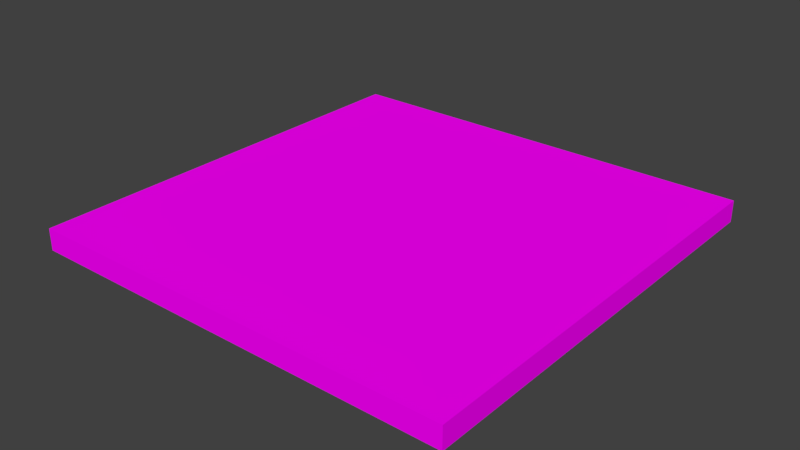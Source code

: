 # Source: flatTile.blend  (saved by Blender 2.79.0; exported with 4.5.12 LTS)
import bpy
from mathutils import Matrix  # noqa: F401  (used for matrix-valued properties, if any)

bpy.ops.wm.read_factory_settings(use_empty=True)
scene = bpy.context.scene
scene.name = 'Scene'

# ---- collections
col_collection_1 = bpy.data.collections.new('Collection 1'); scene.collection.children.link(col_collection_1)

# ---- images (referenced by path relative to the original .blend; pixels are not part of the script)
import os
ASSET_DIR = os.environ.get("B2B_ASSET_DIR", "")  # directory of the original .blend (textures are referenced by path, not embedded)
HERE = os.path.dirname(os.path.abspath(__file__))  # packed textures are extracted next to this script under _unpacked/

def load_image(name, relpath, width, height, colorspace="sRGB"):
    """Load a texture the original file referenced (path relative to the .blend, or extracted next to this script)."""
    p = next((c for c in (os.path.join(HERE, relpath), os.path.join(ASSET_DIR, relpath)) if relpath and os.path.exists(c)), "")
    if p:
        img = bpy.data.images.load(p, check_existing=True)
        img.name = name
    else:  # same state as the original file: an image datablock whose file is absent (Cycles renders it pink)
        img = bpy.data.images.new(name, width, height)
        img.source = "FILE"
        img.filepath = "//" + (relpath or name)
    img.colorspace_settings.name = colorspace
    return img
img_greentile_png = load_image('GreenTile.png', 'GreenTile.png', 1024, 1024, 'sRGB')

# ---- materials (node trees are filled in below, after node groups)
mat_material_004 = bpy.data.materials.new('Material.004')
mat_material_004.alpha_threshold = 0.0
mat_material_004.roughness = 0.5

# ---- material node trees
mat_material_004.use_nodes = True; mat_material_004.node_tree.nodes.clear()
_N = mat_material_004.node_tree.nodes; _L = mat_material_004.node_tree.links
n0 = _N.new('ShaderNodeOutputMaterial'); n0.name = 'Material Output'; n0.location = (300, 300)
n1 = _N.new('ShaderNodeBsdfDiffuse'); n1.name = 'Diffuse BSDF'; n1.location = (10, 300)
n2 = _N.new('ShaderNodeTexImage'); n2.name = 'Image Texture'; n2.location = (-180, 300)
n2.width = 140
n2.image = img_greentile_png
_L.new(n1.outputs[0], n0.inputs[0])
_L.new(n2.outputs[0], n1.inputs[0])
n0.is_active_output = True

# ---- world
world_world = bpy.data.worlds.new('World'); scene.world = world_world
world_world.color = (0.05088, 0.05088, 0.05088)
world_world.use_sun_shadow = False
world_world.sun_shadow_jitter_overblur = 0.0
world_world.cycles.sampling_method = 'MANUAL'

# ---- meshes
me_cube_002 = bpy.data.meshes.new('Cube.002')
me_cube_002.from_pydata([(-1.0, -1.0, -0.9277), (-1.0, -1.0, 1.072), (-1.0, 1.0, -0.9277), (-1.0, 1.0, 1.072), (1.0, -1.0, -0.9277), (1.0, -1.0, 1.072), (1.0, 1.0, -0.9277), (1.0, 1.0, 1.072), (0.5, 1.0, -0.9277), (0.0, 1.0, -0.9277), (-0.5, 1.0, -0.9277), (-0.5, 1.0, 1.072), (0.0, 1.0, 1.072), (0.5, 1.0, 1.072), (-0.5, -1.0, -0.9277), (0.0, -1.0, -0.9277), (0.5, -1.0, -0.9277), (0.5, -1.0, 1.072), (0.0, -1.0, 1.072), (-0.5, -1.0, 1.072), (-1.0, 0.5, -0.9277), (-1.0, 0.0, -0.9277), (-1.0, -0.5, -0.9277), (-1.0, -0.5, 1.072), (-1.0, 0.0, 1.072), (-1.0, 0.5, 1.072), (1.0, -0.5, -0.9277), (1.0, 0.0, -0.9277), (1.0, 0.5, -0.9277), (1.0, 0.5, 1.072), (1.0, 0.0, 1.072), (1.0, -0.5, 1.072), (0.5, 0.5, 1.072), (0.5, 0.0, 1.072), (0.5, -0.5, 1.072), (0.0, 0.5, 1.072), (0.0, 0.0, 1.072), (0.0, -0.5, 1.072), (-0.5, 0.5, 1.072), (-0.5, 0.0, 1.072), (-0.5, -0.5, 1.072), (-0.5, 0.5, -0.9277), (-0.5, 0.0, -0.9277), (-0.5, -0.5, -0.9277), (0.0, 0.5, -0.9277), (0.0, 0.0, -0.9277), (0.0, -0.5, -0.9277), (0.5, 0.5, -0.9277), (0.5, 0.0, -0.9277), (0.5, -0.5, -0.9277), (-1.0, 0.6667, 1.072), (-1.0, 0.8333, 1.072), (1.0, 0.6667, -0.9277), (1.0, 0.8333, -0.9277), (-1.0, 0.8333, -0.9277), (-1.0, 0.6667, -0.9277), (1.0, 0.8333, 1.072), (1.0, 0.6667, 1.072), (0.5, 0.8333, 1.072), (0.5, 0.6667, 1.072), (0.0, 0.8333, 1.072), (0.0, 0.6667, 1.072), (-0.5, 0.8333, 1.072), (-0.5, 0.6667, 1.072), (-0.5, 0.8333, -0.9277), (-0.5, 0.6667, -0.9277), (0.0, 0.8333, -0.9277), (0.0, 0.6667, -0.9277), (0.5, 0.8333, -0.9277), (0.5, 0.6667, -0.9277), (-1.0, 0.3333, -0.9277), (-1.0, 0.1667, -0.9277), (-1.0, 0.1667, 1.072), (-1.0, 0.3333, 1.072), (1.0, 0.1667, -0.9277), (1.0, 0.3333, -0.9277), (1.0, 0.3333, 1.072), (1.0, 0.1667, 1.072), (0.5, 0.3333, 1.072), (0.5, 0.1667, 1.072), (0.0, 0.3333, 1.072), (0.0, 0.1667, 1.072), (-0.5, 0.3333, 1.072), (-0.5, 0.1667, 1.072), (-0.5, 0.3333, -0.9277), (-0.5, 0.1667, -0.9277), (0.0, 0.3333, -0.9277), (0.0, 0.1667, -0.9277), (0.5, 0.3333, -0.9277), (0.5, 0.1667, -0.9277), (-1.0, -0.1667, -0.9277), (-1.0, -0.3333, -0.9277), (-1.0, -0.3333, 1.072), (-1.0, -0.1667, 1.072), (1.0, -0.3333, -0.9277), (1.0, -0.1667, -0.9277), (1.0, -0.1667, 1.072), (1.0, -0.3333, 1.072), (0.5, -0.1667, 1.072), (0.5, -0.3333, 1.072), (0.0, -0.1667, 1.072), (0.0, -0.3333, 1.072), (-0.5, -0.1667, 1.072), (-0.5, -0.3333, 1.072), (-0.5, -0.1667, -0.9277), (-0.5, -0.3333, -0.9277), (0.0, -0.1667, -0.9277), (0.0, -0.3333, -0.9277), (0.5, -0.1667, -0.9277), (0.5, -0.3333, -0.9277), (-1.0, -0.6667, -0.9277), (-1.0, -0.8333, -0.9277), (1.0, -0.6667, 1.072), (1.0, -0.8333, 1.072), (0.5, -0.6667, 1.072), (0.5, -0.8333, 1.072), (0.0, -0.6667, 1.072), (0.0, -0.8333, 1.072), (-0.5, -0.6667, 1.072), (-0.5, -0.8333, 1.072), (-0.5, -0.6667, -0.9277), (-0.5, -0.8333, -0.9277), (0.0, -0.6667, -0.9277), (0.0, -0.8333, -0.9277), (0.5, -0.6667, -0.9277), (0.5, -0.8333, -0.9277), (-1.0, -0.8333, 1.072), (-1.0, -0.6667, 1.072), (1.0, -0.8333, -0.9277), (1.0, -0.6667, -0.9277)], [], [(54, 51, 3, 2), (8, 13, 7, 6), (128, 113, 5, 4), (14, 19, 1, 0), (125, 128, 4, 16), (119, 126, 1, 19), (113, 115, 17, 5), (115, 117, 18, 17), (117, 119, 19, 18), (111, 121, 14, 0), (121, 123, 15, 14), (123, 125, 16, 15), (4, 5, 17, 16), (16, 17, 18, 15), (15, 18, 19, 14), (2, 3, 11, 10), (10, 11, 12, 9), (9, 12, 13, 8), (67, 69, 47, 44), (87, 89, 48, 45), (107, 109, 49, 46), (65, 67, 44, 41), (85, 87, 45, 42), (105, 107, 46, 43), (55, 65, 41, 20), (71, 85, 42, 21), (91, 105, 43, 22), (61, 63, 38, 35), (81, 83, 39, 36), (101, 103, 40, 37), (59, 61, 35, 32), (79, 81, 36, 33), (99, 101, 37, 34), (57, 59, 32, 29), (77, 79, 33, 30), (97, 99, 34, 31), (63, 50, 25, 38), (83, 72, 24, 39), (103, 92, 23, 40), (69, 52, 28, 47), (89, 74, 27, 48), (109, 94, 26, 49), (52, 57, 29, 28), (74, 77, 30, 27), (94, 97, 31, 26), (110, 127, 23, 22), (90, 93, 24, 21), (70, 73, 25, 20), (6, 7, 56, 53), (53, 56, 57, 52), (8, 6, 53, 68), (68, 53, 52, 69), (11, 3, 51, 62), (62, 51, 50, 63), (7, 13, 58, 56), (56, 58, 59, 57), (13, 12, 60, 58), (58, 60, 61, 59), (12, 11, 62, 60), (60, 62, 63, 61), (2, 10, 64, 54), (54, 64, 65, 55), (10, 9, 66, 64), (64, 66, 67, 65), (9, 8, 68, 66), (66, 68, 69, 67), (20, 25, 50, 55), (55, 50, 51, 54), (21, 24, 72, 71), (71, 72, 73, 70), (28, 29, 76, 75), (75, 76, 77, 74), (47, 28, 75, 88), (88, 75, 74, 89), (38, 25, 73, 82), (82, 73, 72, 83), (29, 32, 78, 76), (76, 78, 79, 77), (32, 35, 80, 78), (78, 80, 81, 79), (35, 38, 82, 80), (80, 82, 83, 81), (20, 41, 84, 70), (70, 84, 85, 71), (41, 44, 86, 84), (84, 86, 87, 85), (44, 47, 88, 86), (86, 88, 89, 87), (22, 23, 92, 91), (91, 92, 93, 90), (27, 30, 96, 95), (95, 96, 97, 94), (48, 27, 95, 108), (108, 95, 94, 109), (39, 24, 93, 102), (102, 93, 92, 103), (30, 33, 98, 96), (96, 98, 99, 97), (33, 36, 100, 98), (98, 100, 101, 99), (36, 39, 102, 100), (100, 102, 103, 101), (21, 42, 104, 90), (90, 104, 105, 91), (42, 45, 106, 104), (104, 106, 107, 105), (45, 48, 108, 106), (106, 108, 109, 107), (0, 1, 126, 111), (111, 126, 127, 110), (46, 49, 124, 122), (122, 124, 125, 123), (43, 46, 122, 120), (120, 122, 123, 121), (22, 43, 120, 110), (110, 120, 121, 111), (37, 40, 118, 116), (116, 118, 119, 117), (34, 37, 116, 114), (114, 116, 117, 115), (31, 34, 114, 112), (112, 114, 115, 113), (40, 23, 127, 118), (118, 127, 126, 119), (49, 26, 129, 124), (124, 129, 128, 125), (26, 31, 112, 129), (129, 112, 113, 128)])
_uv = me_cube_002.uv_layers.new(name='UVMap')
_uv.uv.foreach_set('vector', [0.529, 0.7333, 0.529, 0.9104, 0.5335, 0.9104, 0.5335, 0.7333, 0.4819, 0.9084, 0.4819, 0.7339, 0.4589, 0.7339, 0.4589, 0.9084, 0.4604, 0.725, 0.4604, 0.9188, 0.4494, 0.9188, 0.4494, 0.725, 0.5083, 0.9082, 0.5083, 0.7342, 0.4968, 0.7342, 0.4968, 0.9082, 0.8543, -0.5059, 0.8543, -1.019, 1.025, -1.019, 1.025, -0.5059, -0.02374, -0.7079, -1.049, -0.7079, -1.049, -1.049, -0.02374, -1.049, 3.051, -0.7079, 2.026, -0.7079, 2.026, -1.049, 3.051, -1.049, 2.026, -0.7079, 1.001, -0.7079, 1.001, -1.049, 2.026, -1.049, 1.001, -0.7079, -0.02374, -0.7079, -0.02374, -1.049, 1.001, -1.049, 0.8543, 1.034, 0.8543, 0.5208, 1.025, 0.5208, 1.025, 1.034, 0.8543, 0.5208, 0.8543, 0.007446, 1.025, 0.007446, 1.025, 0.5208, 0.8543, 0.007446, 0.8543, -0.5059, 1.025, -0.5059, 1.025, 0.007446, 0.5429, 0.9082, 0.5429, 0.7342, 0.5313, 0.7342, 0.5313, 0.9082, 0.5313, 0.9082, 0.5313, 0.7342, 0.5198, 0.7342, 0.5198, 0.9082, 0.5198, 0.9082, 0.5198, 0.7342, 0.5083, 0.7342, 0.5083, 0.9082, 0.551, 0.9084, 0.551, 0.7339, 0.528, 0.7339, 0.528, 0.9084, 0.528, 0.9084, 0.528, 0.7339, 0.505, 0.7339, 0.505, 0.9084, 0.505, 0.9084, 0.505, 0.7339, 0.4819, 0.7339, 0.4819, 0.9084, -0.6857, 0.007446, -0.6857, -0.5059, -0.5146, -0.5059, -0.5146, 0.007446, -0.1723, 0.007446, -0.1723, -0.5059, -0.001235, -0.5059, -0.001235, 0.007446, 0.341, 0.007446, 0.341, -0.5059, 0.5121, -0.5059, 0.5121, 0.007446, -0.6857, 0.5208, -0.6857, 0.007446, -0.5146, 0.007446, -0.5146, 0.5208, -0.1723, 0.5208, -0.1723, 0.007446, -0.001235, 0.007446, -0.001235, 0.5208, 0.341, 0.5208, 0.341, 0.007446, 0.5121, 0.007446, 0.5121, 0.5208, -0.6857, 1.034, -0.6857, 0.5208, -0.5146, 0.5208, -0.5146, 1.034, -0.1723, 1.034, -0.1723, 0.5208, -0.001235, 0.5208, -0.001235, 1.034, 0.341, 1.034, 0.341, 0.5208, 0.5121, 0.5208, 0.5121, 1.034, 1.001, 2.366, -0.02374, 2.366, -0.02374, 2.025, 1.001, 2.025, 1.001, 1.342, -0.02374, 1.342, -0.02374, 1.0, 1.001, 1.0, 1.001, 0.3168, -0.02374, 0.3168, -0.02374, -0.02475, 1.001, -0.02475, 2.026, 2.366, 1.001, 2.366, 1.001, 2.025, 2.026, 2.025, 2.026, 1.342, 1.001, 1.342, 1.001, 1.0, 2.026, 1.0, 2.026, 0.3168, 1.001, 0.3168, 1.001, -0.02475, 2.026, -0.02475, 3.051, 2.366, 2.026, 2.366, 2.026, 2.025, 3.051, 2.025, 3.051, 1.342, 2.026, 1.342, 2.026, 1.0, 3.051, 1.0, 3.051, 0.3168, 2.026, 0.3168, 2.026, -0.02475, 3.051, -0.02475, -0.02374, 2.366, -1.049, 2.366, -1.049, 2.025, -0.02374, 2.025, -0.02374, 1.342, -1.049, 1.342, -1.049, 1.0, -0.02374, 1.0, -0.02374, 0.3168, -1.049, 0.3168, -1.049, -0.02475, -0.02374, -0.02475, -0.6857, -0.5059, -0.6857, -1.019, -0.5146, -1.019, -0.5146, -0.5059, -0.1723, -0.5059, -0.1723, -1.019, -0.001235, -1.019, -0.001235, -0.5059, 0.341, -0.5059, 0.341, -1.019, 0.5121, -1.019, 0.5121, -0.5059, 0.5598, 0.725, 0.5598, 0.9188, 0.5488, 0.9188, 0.5488, 0.725, 0.5267, 0.725, 0.5267, 0.9188, 0.5156, 0.9188, 0.5156, 0.725, 0.4935, 0.725, 0.4935, 0.9188, 0.4825, 0.9188, 0.4825, 0.725, 0.4891, 0.7333, 0.4891, 0.9104, 0.4935, 0.9104, 0.4935, 0.7333, 0.5024, 0.7333, 0.5024, 0.9104, 0.5068, 0.9104, 0.5068, 0.7333, 0.5157, 0.7333, 0.5157, 0.9104, 0.5201, 0.9104, 0.5201, 0.7333, 0.5819, 0.725, 0.5819, 0.9188, 0.5709, 0.9188, 0.5709, 0.725, 0.5709, 0.725, 0.5709, 0.9188, 0.5598, 0.9188, 0.5598, 0.725, -1.028, -0.5059, -1.028, -1.019, -0.8568, -1.019, -0.8568, -0.5059, -0.8568, -0.5059, -0.8568, -1.019, -0.6857, -1.019, -0.6857, -0.5059, -0.02374, 3.049, -1.049, 3.049, -1.049, 2.708, -0.02374, 2.708, -0.02374, 2.708, -1.049, 2.708, -1.049, 2.366, -0.02374, 2.366, 3.051, 3.049, 2.026, 3.049, 2.026, 2.708, 3.051, 2.708, 3.051, 2.708, 2.026, 2.708, 2.026, 2.366, 3.051, 2.366, 2.026, 3.049, 1.001, 3.049, 1.001, 2.708, 2.026, 2.708, 2.026, 2.708, 1.001, 2.708, 1.001, 2.366, 2.026, 2.366, 1.001, 3.049, -0.02374, 3.049, -0.02374, 2.708, 1.001, 2.708, 1.001, 2.708, -0.02374, 2.708, -0.02374, 2.366, 1.001, 2.366, -1.028, 1.034, -1.028, 0.5208, -0.8568, 0.5208, -0.8568, 1.034, -0.8568, 1.034, -0.8568, 0.5208, -0.6857, 0.5208, -0.6857, 1.034, -1.028, 0.5208, -1.028, 0.007446, -0.8568, 0.007446, -0.8568, 0.5208, -0.8568, 0.5208, -0.8568, 0.007446, -0.6857, 0.007446, -0.6857, 0.5208, -1.028, 0.007446, -1.028, -0.5059, -0.8568, -0.5059, -0.8568, 0.007446, -0.8568, 0.007446, -0.8568, -0.5059, -0.6857, -0.5059, -0.6857, 0.007446, 0.5201, 0.7333, 0.5201, 0.9104, 0.5246, 0.9104, 0.5246, 0.7333, 0.5246, 0.7333, 0.5246, 0.9104, 0.529, 0.9104, 0.529, 0.7333, 0.5068, 0.7333, 0.5068, 0.9104, 0.5113, 0.9104, 0.5113, 0.7333, 0.5113, 0.7333, 0.5113, 0.9104, 0.5157, 0.9104, 0.5157, 0.7333, 0.5488, 0.725, 0.5488, 0.9188, 0.5377, 0.9188, 0.5377, 0.725, 0.5377, 0.725, 0.5377, 0.9188, 0.5267, 0.9188, 0.5267, 0.725, -0.5146, -0.5059, -0.5146, -1.019, -0.3435, -1.019, -0.3435, -0.5059, -0.3435, -0.5059, -0.3435, -1.019, -0.1723, -1.019, -0.1723, -0.5059, -0.02374, 2.025, -1.049, 2.025, -1.049, 1.683, -0.02374, 1.683, -0.02374, 1.683, -1.049, 1.683, -1.049, 1.342, -0.02374, 1.342, 3.051, 2.025, 2.026, 2.025, 2.026, 1.683, 3.051, 1.683, 3.051, 1.683, 2.026, 1.683, 2.026, 1.342, 3.051, 1.342, 2.026, 2.025, 1.001, 2.025, 1.001, 1.683, 2.026, 1.683, 2.026, 1.683, 1.001, 1.683, 1.001, 1.342, 2.026, 1.342, 1.001, 2.025, -0.02374, 2.025, -0.02374, 1.683, 1.001, 1.683, 1.001, 1.683, -0.02374, 1.683, -0.02374, 1.342, 1.001, 1.342, -0.5146, 1.034, -0.5146, 0.5208, -0.3435, 0.5208, -0.3435, 1.034, -0.3435, 1.034, -0.3435, 0.5208, -0.1723, 0.5208, -0.1723, 1.034, -0.5146, 0.5208, -0.5146, 0.007446, -0.3435, 0.007446, -0.3435, 0.5208, -0.3435, 0.5208, -0.3435, 0.007446, -0.1723, 0.007446, -0.1723, 0.5208, -0.5146, 0.007446, -0.5146, -0.5059, -0.3435, -0.5059, -0.3435, 0.007446, -0.3435, 0.007446, -0.3435, -0.5059, -0.1723, -0.5059, -0.1723, 0.007446, 0.4935, 0.7333, 0.4935, 0.9104, 0.4979, 0.9104, 0.4979, 0.7333, 0.4979, 0.7333, 0.4979, 0.9104, 0.5024, 0.9104, 0.5024, 0.7333, 0.5156, 0.725, 0.5156, 0.9188, 0.5046, 0.9188, 0.5046, 0.725, 0.5046, 0.725, 0.5046, 0.9188, 0.4935, 0.9188, 0.4935, 0.725, -0.001235, -0.5059, -0.001235, -1.019, 0.1699, -1.019, 0.1699, -0.5059, 0.1699, -0.5059, 0.1699, -1.019, 0.341, -1.019, 0.341, -0.5059, -0.02374, 1.0, -1.049, 1.0, -1.049, 0.6584, -0.02374, 0.6584, -0.02374, 0.6584, -1.049, 0.6584, -1.049, 0.3168, -0.02374, 0.3168, 3.051, 1.0, 2.026, 1.0, 2.026, 0.6584, 3.051, 0.6584, 3.051, 0.6584, 2.026, 0.6584, 2.026, 0.3168, 3.051, 0.3168, 2.026, 1.0, 1.001, 1.0, 1.001, 0.6584, 2.026, 0.6584, 2.026, 0.6584, 1.001, 0.6584, 1.001, 0.3168, 2.026, 0.3168, 1.001, 1.0, -0.02374, 1.0, -0.02374, 0.6584, 1.001, 0.6584, 1.001, 0.6584, -0.02374, 0.6584, -0.02374, 0.3168, 1.001, 0.3168, -0.001235, 1.034, -0.001235, 0.5208, 0.1699, 0.5208, 0.1699, 1.034, 0.1699, 1.034, 0.1699, 0.5208, 0.341, 0.5208, 0.341, 1.034, -0.001235, 0.5208, -0.001235, 0.007446, 0.1699, 0.007446, 0.1699, 0.5208, 0.1699, 0.5208, 0.1699, 0.007446, 0.341, 0.007446, 0.341, 0.5208, -0.001235, 0.007446, -0.001235, -0.5059, 0.1699, -0.5059, 0.1699, 0.007446, 0.1699, 0.007446, 0.1699, -0.5059, 0.341, -0.5059, 0.341, 0.007446, 0.4802, 0.7333, 0.4802, 0.9104, 0.4846, 0.9104, 0.4846, 0.7333, 0.4846, 0.7333, 0.4846, 0.9104, 0.4891, 0.9104, 0.4891, 0.7333, 0.5121, 0.007446, 0.5121, -0.5059, 0.6832, -0.5059, 0.6832, 0.007446, 0.6832, 0.007446, 0.6832, -0.5059, 0.8543, -0.5059, 0.8543, 0.007446, 0.5121, 0.5208, 0.5121, 0.007446, 0.6832, 0.007446, 0.6832, 0.5208, 0.6832, 0.5208, 0.6832, 0.007446, 0.8543, 0.007446, 0.8543, 0.5208, 0.5121, 1.034, 0.5121, 0.5208, 0.6832, 0.5208, 0.6832, 1.034, 0.6832, 1.034, 0.6832, 0.5208, 0.8543, 0.5208, 0.8543, 1.034, 1.001, -0.02475, -0.02374, -0.02475, -0.02374, -0.3663, 1.001, -0.3663, 1.001, -0.3663, -0.02374, -0.3663, -0.02374, -0.7079, 1.001, -0.7079, 2.026, -0.02475, 1.001, -0.02475, 1.001, -0.3663, 2.026, -0.3663, 2.026, -0.3663, 1.001, -0.3663, 1.001, -0.7079, 2.026, -0.7079, 3.051, -0.02475, 2.026, -0.02475, 2.026, -0.3663, 3.051, -0.3663, 3.051, -0.3663, 2.026, -0.3663, 2.026, -0.7079, 3.051, -0.7079, -0.02374, -0.02475, -1.049, -0.02475, -1.049, -0.3663, -0.02374, -0.3663, -0.02374, -0.3663, -1.049, -0.3663, -1.049, -0.7079, -0.02374, -0.7079, 0.5121, -0.5059, 0.5121, -1.019, 0.6832, -1.019, 0.6832, -0.5059, 0.6832, -0.5059, 0.6832, -1.019, 0.8543, -1.019, 0.8543, -0.5059, 0.4825, 0.725, 0.4825, 0.9188, 0.4714, 0.9188, 0.4714, 0.725, 0.4714, 0.725, 0.4714, 0.9188, 0.4604, 0.9188, 0.4604, 0.725])
me_cube_002.materials.append(mat_material_004)
me_cube_002.use_remesh_preserve_volume = False
me_cube_002.use_remesh_preserve_attributes = False
me_cube_002.use_mirror_vertex_groups = False
me_cube_002.update()

# ---- objects
ob_game_square = bpy.data.objects.new('game_square', me_cube_002)

# ---- transforms, parenting, visibility, modifiers, constraints
ob_game_square.location = (0.0, 0.0, 0.0)
ob_game_square.scale = (4.0, 4.0, 0.2)
ob_game_square.lineart.crease_threshold = 0.0

# ---- collection membership
col_collection_1.objects.link(ob_game_square)

# ---- scene / render settings (as saved in the file)
scene.frame_start = 1; scene.frame_end = 250; scene.frame_set(1)
scene.render.engine = 'CYCLES'
scene.render.resolution_percentage = 50
scene.render.dither_intensity = 0.0
scene.cycles.use_denoising = False
scene.cycles.samples = 128
scene.cycles.sampling_pattern = 'TABULATED_SOBOL'
scene.cycles.use_adaptive_sampling = False
scene.cycles.use_light_tree = False
scene.cycles.blur_glossy = 0.0
scene.cycles.sample_clamp_indirect = 0.0
scene.view_settings.view_transform = 'Standard'
bpy.context.view_layer.update()

# ---- added for rendering (the .blend has no active camera and no usable light): camera, sun
cam_auto = bpy.data.cameras.new('AutoCamera')
cam_auto.lens = 50.0
cam_auto.sensor_width = 36.0
cam_auto.clip_end = 1000.0
ob_auto_camera = bpy.data.objects.new('AutoCamera', cam_auto)
scene.collection.objects.link(ob_auto_camera)
ob_auto_camera.location = (10.4743, -12.5691, 8.39387)
ob_auto_camera.rotation_euler = (1.09748, -7.21219e-08, 0.694738)
scene.camera = ob_auto_camera
light_auto_sun = bpy.data.lights.new('AutoSun', 'SUN')
light_auto_sun.energy = 3.0
light_auto_sun.angle = 0.0523599
ob_auto_sun = bpy.data.objects.new('AutoSun', light_auto_sun)
scene.collection.objects.link(ob_auto_sun)
ob_auto_sun.rotation_euler = (0.872665, 0.174533, 0.523599)
bpy.context.view_layer.update()
